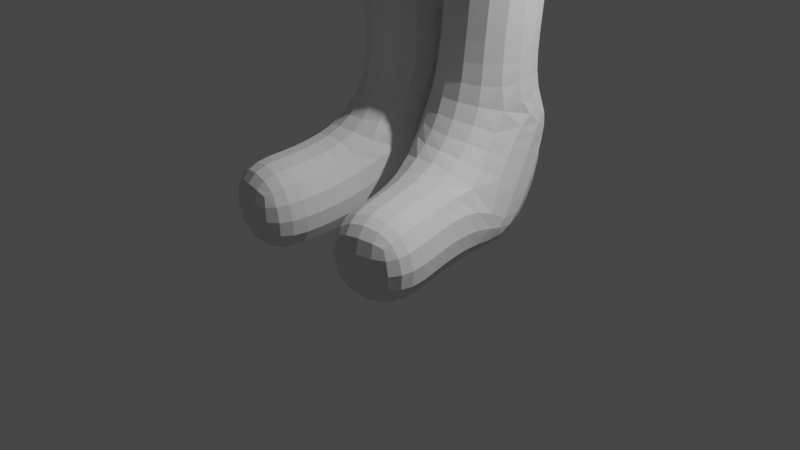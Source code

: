 # Source: girl1.blend  (saved by Blender 2.90.8; exported with 4.5.12 LTS)
import bpy
from mathutils import Matrix  # noqa: F401  (used for matrix-valued properties, if any)

bpy.ops.wm.read_factory_settings(use_empty=True)
scene = bpy.context.scene
scene.name = 'Scene'

# ---- collections
col_collection = bpy.data.collections.new('Collection'); scene.collection.children.link(col_collection)

# ---- world
world_world = bpy.data.worlds.new('World'); scene.world = world_world
world_world.use_nodes = True; world_world.node_tree.nodes.clear()
_N = world_world.node_tree.nodes; _L = world_world.node_tree.links
n0 = _N.new('ShaderNodeOutputWorld'); n0.name = 'World Output'; n0.location = (300, 300)
n1 = _N.new('ShaderNodeBackground'); n1.name = 'Background'; n1.location = (10, 300)
n1.inputs[0].default_value = (0.05088, 0.05088, 0.05088, 1.0)
_L.new(n1.outputs[0], n0.inputs[0])
n0.is_active_output = True
world_world.color = (0.05088, 0.05088, 0.05088)
world_world.use_sun_shadow = False
world_world.sun_shadow_jitter_overblur = 0.0

# ---- cameras
cam_camera = bpy.data.cameras.new('Camera')
cam_camera.clip_end = 100.0
cam_camera.ortho_scale = 7.314

# ---- lights
light_light = bpy.data.lights.new('Light', 'POINT')
light_light.transmission_factor = 0.0
light_light.energy = 1000.0
light_light.shadow_soft_size = 0.1
light_light.shadow_maximum_resolution = 0.006
light_light.use_absolute_resolution = True

# ---- meshes
me_plano = bpy.data.meshes.new('Plano')
me_plano.from_pydata([(0.0, 0.07289, -0.5697), (0.0, -0.02083, 0.4007), (0.0, -0.09893, 1.013), (0.0, 0.4009, 1.619), (0.0, 0.2976, 1.838), (0.0, 0.1164, 2.417), (0.0, 0.195, 2.083), (-1.673e-18, 0.08139, 2.437), (2.777e-16, -0.01441, 3.841), (1.38e-16, 0.1004, 2.863), (0.3777, 0.1614, -0.8374), (0.3259, 0.1117, -3.237), (0.2446, 0.3308, -5.521), (0.3759, 0.3624, -3.783), (0.0, 0.01041, 0.2192), (0.3086, 0.3481, -5.934), (0.3556, -0.3648, -6.058), (0.2384, 0.6076, -6.069), (0.4136, -0.6726, -6.078), (0.3284, -0.05429, -6.004)], [(14, 1), (1, 2), (2, 3), (3, 4), (6, 5), (4, 6), (5, 7), (9, 8), (7, 9), (10, 0), (11, 10), (13, 11), (12, 13), (0, 14), (15, 12), (19, 15), (15, 17), (18, 16), (16, 19)], [])
_uv = me_plano.uv_layers.new(name='MapaUV')
_uv.uv.foreach_set('vector', [])
me_plano.use_remesh_fix_poles = True
me_plano.use_remesh_preserve_attributes = False
me_plano.use_mirror_vertex_groups = False
me_plano.update()

# ---- objects
ob_light = bpy.data.objects.new('Light', light_light)
ob_camera = bpy.data.objects.new('Camera', cam_camera)
ob_vac_o = bpy.data.objects.new('Vacío', None)
ob_vac_o_001 = bpy.data.objects.new('Vacío.001', None)
ob_vac_o_002 = bpy.data.objects.new('Vacío.002', None)
ob_base = bpy.data.objects.new('Base', me_plano)

# ---- transforms, parenting, visibility, modifiers, constraints
ob_light.location = (4.076, 1.005, 5.904)
ob_light.rotation_euler = (0.6503, 0.05522, 1.866)
ob_light.lock_rotations_4d = False
ob_light.empty_display_type = 'ARROWS'
ob_light.color = (0.0, 0.0, 0.0, 0.0)
ob_light.lineart.crease_threshold = 0.0
ob_camera.location = (7.359, -6.926, 4.958)
ob_camera.rotation_euler = (1.109, 0.0, 0.8149)
ob_camera.lock_rotations_4d = False
ob_camera.empty_display_type = 'ARROWS'
ob_camera.color = (0.0, 0.0, 0.0, 0.0)
ob_camera.display_type = 'WIRE'
ob_camera.lineart.crease_threshold = 0.0
ob_vac_o.location = (18.27, 0.0, 11.98)
ob_vac_o.rotation_euler = (1.571, -0.0, -0.0)
ob_vac_o.scale = (10.0, 10.0, 10.0)
ob_vac_o.empty_display_type = 'IMAGE'
ob_vac_o.empty_display_size = 5.0
ob_vac_o.empty_image_depth = 'BACK'
ob_vac_o.show_empty_image_perspective = False
ob_vac_o.show_empty_image_only_axis_aligned = True
ob_vac_o.use_empty_image_alpha = True
ob_vac_o.empty_image_side = 'FRONT'
ob_vac_o.color = (1.0, 1.0, 1.0, 0.5)
ob_vac_o.lineart.crease_threshold = 0.0
ob_vac_o_001.location = (0.0, -0.009569, 11.98)
ob_vac_o_001.rotation_euler = (1.571, -0.0, 1.571)
ob_vac_o_001.scale = (10.0, 10.0, 10.0)
ob_vac_o_001.empty_display_type = 'IMAGE'
ob_vac_o_001.empty_display_size = 5.0
ob_vac_o_001.empty_image_depth = 'BACK'
ob_vac_o_001.show_empty_image_perspective = False
ob_vac_o_001.use_empty_image_alpha = True
ob_vac_o_001.empty_image_side = 'FRONT'
ob_vac_o_001.color = (1.0, 1.0, 1.0, 0.5)
ob_vac_o_001.lineart.crease_threshold = 0.0
ob_vac_o_002.location = (18.76, 0.0, 11.98)
ob_vac_o_002.rotation_euler = (1.571, 0.0, 3.142)
ob_vac_o_002.scale = (10.0, 10.0, 10.0)
ob_vac_o_002.empty_display_type = 'IMAGE'
ob_vac_o_002.empty_display_size = 5.0
ob_vac_o_002.empty_image_depth = 'BACK'
ob_vac_o_002.show_empty_image_perspective = False
ob_vac_o_002.use_empty_image_alpha = True
ob_vac_o_002.empty_image_side = 'FRONT'
ob_vac_o_002.color = (1.0, 1.0, 1.0, 0.5)
ob_vac_o_002.lineart.crease_threshold = 0.0
ob_base.location = (0.0, 0.0, 12.36)
ob_base.scale = (2.0, 2.0, 2.0)
ob_base.lineart.crease_threshold = 0.0
_m = ob_base.modifiers.new('Simetrizar', 'MIRROR')
_m = ob_base.modifiers.new('Forrar', 'SKIN')
_m = ob_base.modifiers.new('Subdivisión', 'SUBSURF')
_m.uv_smooth = 'PRESERVE_CORNERS'
_m.levels = 2

# ---- collection membership
col_collection.objects.link(ob_light)
col_collection.objects.link(ob_camera)
col_collection.objects.link(ob_vac_o)
col_collection.objects.link(ob_vac_o_001)
col_collection.objects.link(ob_vac_o_002)
col_collection.objects.link(ob_base)

# ---- scene / render settings (as saved in the file)
scene.camera = ob_camera
scene.frame_start = 1; scene.frame_end = 250; scene.frame_set(1)
scene.render.engine = 'BLENDER_EEVEE_NEXT'
scene.cycles.use_denoising = False
scene.cycles.samples = 128
scene.cycles.sampling_pattern = 'TABULATED_SOBOL'
scene.cycles.use_adaptive_sampling = False
scene.cycles.use_light_tree = False
scene.view_settings.view_transform = 'Filmic'
bpy.context.view_layer.update()
